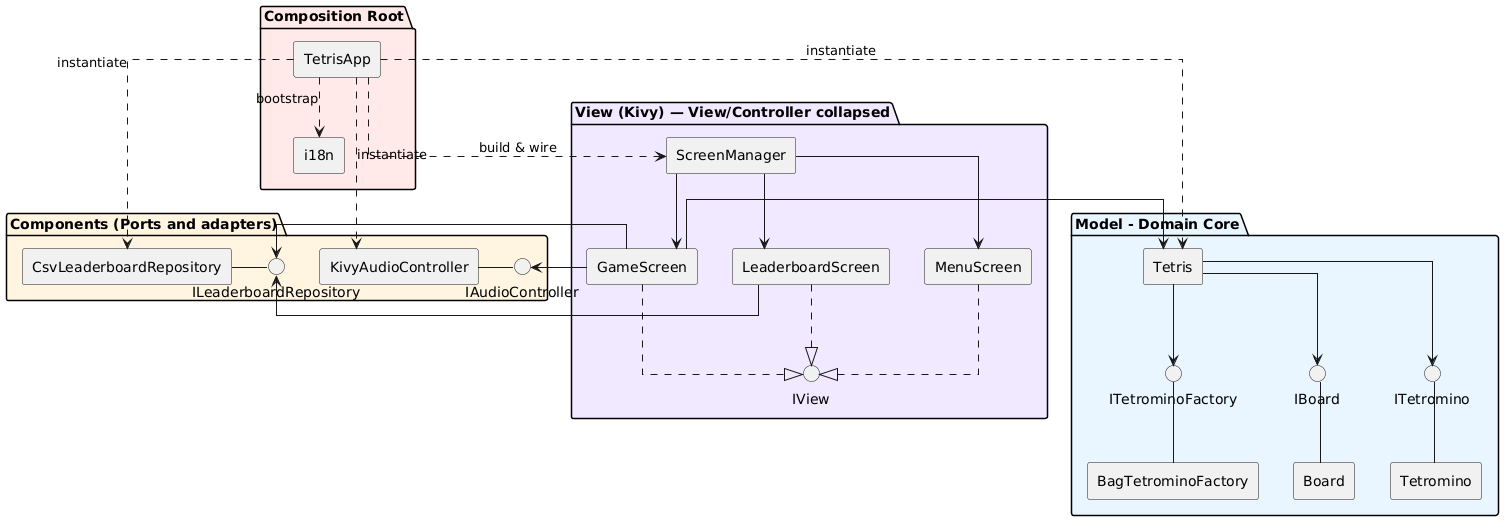

The diagram above was rendered by PlantUML. Its source (embedded in the PNG):
@startuml
skinparam componentStyle rectangle
skinparam wrapWidth 200
skinparam linetype ortho

' ============================
' DOMAIN CORE (framework-free)
' ============================
package "Model - Domain Core" #E8F4FF {
  [Tetris] as Tetris
  [Board] as Board
  [Tetromino] as Tetromino
  [BagTetrominoFactory] as BagTetrominoFactory
  interface ITetromino
  interface IBoard
  interface ITetrominoFactory
  

  Tetromino -up- ITetromino
  Board -up- IBoard
  BagTetrominoFactory -up- ITetrominoFactory

  Tetris --> IBoard
  Tetris --> ITetromino
  Tetris --> ITetrominoFactory
}

' ============================
' VIEW / CONTROLLER (Kivy, Humble Object)
' ============================
package "View (Kivy) — View/Controller collapsed" #F0E8FF {
  [ScreenManager] as ScreenMgr
  [MenuScreen] as MenuScreen
  [GameScreen] as GameScreen
  [LeaderboardScreen] as LeaderboardScreen
  interface IView

  ScreenMgr --> MenuScreen
  ScreenMgr --> GameScreen
  ScreenMgr --> LeaderboardScreen

  MenuScreen ..|> IView
  GameScreen ..|> IView
  LeaderboardScreen ..|> IView
}


' ============================
' Components (Ports and adapters)
' ============================
package "Components (Ports and adapters)" #FFF4E0 {
  interface ILeaderboardRepository
  interface IAudioController

  [CsvLeaderboardRepository] as CsvRepo
  [KivyAudioController] as KivyAudio

  
  CsvRepo - ILeaderboardRepository
  KivyAudio - IAudioController
}

' ============================
' COMPOSITION ROOT
' ============================
package "Composition Root" #FFE8E8 {
  [TetrisApp] as TetrisApp
  [i18n] as I18n
}

' View depends on ports only, never on concrete adapters
GameScreen -> ILeaderboardRepository
GameScreen -> IAudioController
GameScreen -> Tetris

LeaderboardScreen -> ILeaderboardRepository

' Composition root wires concrete adapters into the core/view
' (constructor injection, single wiring point)
TetrisApp ..> Tetris : instantiate
TetrisApp ..> CsvRepo : instantiate
TetrisApp ..> KivyAudio : instantiate

TetrisApp ..> ScreenMgr : build & wire
TetrisApp ..> I18n : bootstrap
@enduml